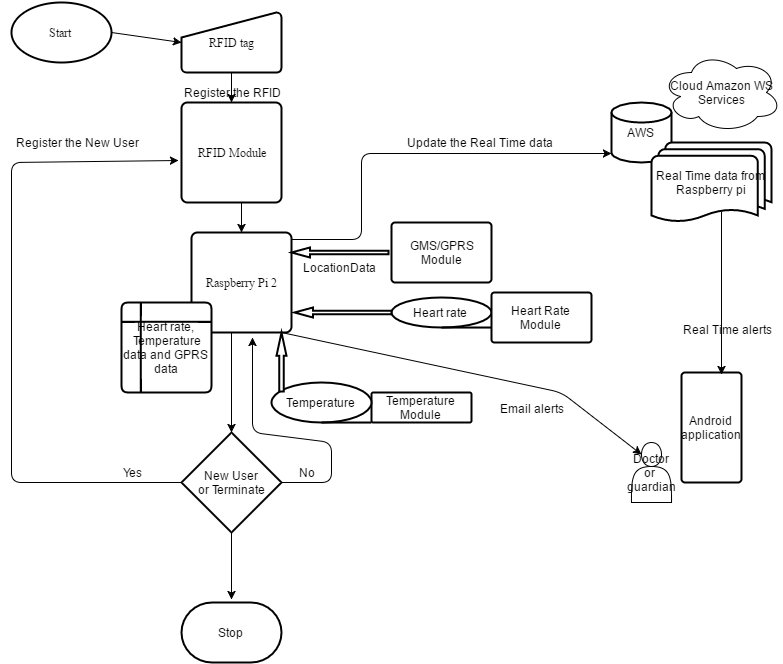

The diagram above was exported from draw.io. Its source (the exported page's mxGraphModel, read from the mxfile embedded in the PNG):
<mxGraphModel dx="880" dy="468" grid="1" gridSize="10" guides="1" tooltips="1" connect="1" arrows="1" fold="1" page="1" pageScale="1" pageWidth="826" pageHeight="1169" background="#ffffff" math="0">
  <root>
    <mxCell id="0" />
    <mxCell id="1" parent="0" />
    <mxCell id="3" value="&lt;font face=&quot;Times New Roman&quot;&gt;Start&amp;nbsp;&lt;/font&gt;" style="strokeWidth=2;html=1;shape=mxgraph.flowchart.start_1;whiteSpace=wrap;" vertex="1" parent="1">
      <mxGeometry x="20" y="10" width="100" height="60" as="geometry" />
    </mxCell>
    <mxCell id="4" value="&lt;font face=&quot;Times New Roman&quot;&gt;RFID tag&lt;/font&gt;" style="strokeWidth=2;html=1;shape=mxgraph.flowchart.manual_input;whiteSpace=wrap;" vertex="1" parent="1">
      <mxGeometry x="190" y="20" width="100" height="60" as="geometry" />
    </mxCell>
    <mxCell id="5" value="&lt;font face=&quot;Times New Roman&quot;&gt;RFID Module&lt;/font&gt;" style="strokeWidth=2;html=1;shape=mxgraph.flowchart.process;whiteSpace=wrap;" vertex="1" parent="1">
      <mxGeometry x="190" y="110" width="100" height="100" as="geometry" />
    </mxCell>
    <mxCell id="6" value="&lt;font face=&quot;Times New Roman&quot;&gt;Raspberry Pi 2&lt;/font&gt;" style="strokeWidth=2;html=1;shape=mxgraph.flowchart.process;whiteSpace=wrap;" vertex="1" parent="1">
      <mxGeometry x="200" y="240" width="100" height="100" as="geometry" />
    </mxCell>
    <mxCell id="7" value="Heart rate, &amp;nbsp;Temperature data and GPRS data" style="strokeWidth=2;html=1;shape=mxgraph.flowchart.internal_storage;whiteSpace=wrap;" vertex="1" parent="1">
      <mxGeometry x="130" y="310" width="90" height="90" as="geometry" />
    </mxCell>
    <mxCell id="9" value="Heart rate&amp;nbsp;" style="strokeWidth=2;html=1;shape=mxgraph.flowchart.sequential_data;whiteSpace=wrap;" vertex="1" parent="1">
      <mxGeometry x="400" y="305" width="100" height="30" as="geometry" />
    </mxCell>
    <mxCell id="10" value="Heart Rate Module" style="strokeWidth=2;html=1;shape=mxgraph.flowchart.process;whiteSpace=wrap;" vertex="1" parent="1">
      <mxGeometry x="500" y="300" width="100" height="50" as="geometry" />
    </mxCell>
    <mxCell id="11" value="Temperature Module" style="strokeWidth=2;html=1;shape=mxgraph.flowchart.process;whiteSpace=wrap;" vertex="1" parent="1">
      <mxGeometry x="380" y="400" width="100" height="30" as="geometry" />
    </mxCell>
    <mxCell id="12" value="Temperature" style="strokeWidth=2;html=1;shape=mxgraph.flowchart.sequential_data;whiteSpace=wrap;" vertex="1" parent="1">
      <mxGeometry x="280" y="390" width="100" height="40" as="geometry" />
    </mxCell>
    <mxCell id="13" value="GMS/GPRS&lt;div&gt;Module&lt;/div&gt;" style="strokeWidth=2;html=1;shape=mxgraph.flowchart.process;whiteSpace=wrap;" vertex="1" parent="1">
      <mxGeometry x="400" y="230" width="100" height="60" as="geometry" />
    </mxCell>
    <mxCell id="14" value="AWS" style="strokeWidth=2;html=1;shape=mxgraph.flowchart.database;whiteSpace=wrap;" vertex="1" parent="1">
      <mxGeometry x="620" y="110" width="60" height="60" as="geometry" />
    </mxCell>
    <mxCell id="15" value="Real Time data from Raspberry pi" style="strokeWidth=2;html=1;shape=mxgraph.flowchart.multi-document;whiteSpace=wrap;" vertex="1" parent="1">
      <mxGeometry x="660" y="150" width="120" height="80" as="geometry" />
    </mxCell>
    <mxCell id="18" style="edgeStyle=orthogonalEdgeStyle;rounded=0;html=1;exitX=1;exitY=0.5;exitPerimeter=0;entryX=1;entryY=0.5;entryPerimeter=0;jettySize=auto;orthogonalLoop=1;" edge="1" parent="1" source="12" target="12">
      <mxGeometry relative="1" as="geometry" />
    </mxCell>
    <mxCell id="22" value="" style="shape=mxgraph.arrows.slender_left_arrow;html=1;verticalLabelPosition=bottom;verticalAlign=top;strokeWidth=2;strokeColor=#000000;" vertex="1" parent="1">
      <mxGeometry x="300" y="255" width="97" height="10" as="geometry" />
    </mxCell>
    <mxCell id="23" value="" style="shape=mxgraph.arrows.slender_left_arrow;html=1;verticalLabelPosition=bottom;verticalAlign=top;strokeWidth=2;strokeColor=#000000;" vertex="1" parent="1">
      <mxGeometry x="303" y="315" width="97" height="10" as="geometry" />
    </mxCell>
    <mxCell id="24" value="" style="shape=mxgraph.arrows.arrow_up;html=1;verticalLabelPosition=bottom;verticalAlign=top;strokeWidth=2;strokeColor=#000000;" vertex="1" parent="1">
      <mxGeometry x="285" y="340" width="10" height="59" as="geometry" />
    </mxCell>
    <mxCell id="26" value="" style="endArrow=classic;html=1;entryX=0;entryY=0.85;entryPerimeter=0;exitX=1;exitY=0.07;exitPerimeter=0;" edge="1" parent="1" source="6" target="14">
      <mxGeometry width="50" height="50" relative="1" as="geometry">
        <mxPoint x="300" y="237" as="sourcePoint" />
        <mxPoint x="330" y="195" as="targetPoint" />
        <Array as="points">
          <mxPoint x="370" y="247" />
          <mxPoint x="370" y="161" />
        </Array>
      </mxGeometry>
    </mxCell>
    <mxCell id="27" value="" style="endArrow=classic;html=1;entryX=0.5;entryY=0;entryPerimeter=0;" edge="1" parent="1" target="5">
      <mxGeometry width="50" height="50" relative="1" as="geometry">
        <mxPoint x="240" y="81" as="sourcePoint" />
        <mxPoint x="265" y="70" as="targetPoint" />
      </mxGeometry>
    </mxCell>
    <mxCell id="28" value="" style="endArrow=classic;html=1;entryX=0.5;entryY=0;entryPerimeter=0;" edge="1" parent="1" target="6">
      <mxGeometry width="50" height="50" relative="1" as="geometry">
        <mxPoint x="250" y="210" as="sourcePoint" />
        <mxPoint x="60" y="10" as="targetPoint" />
        <Array as="points" />
      </mxGeometry>
    </mxCell>
    <mxCell id="29" value="" style="endArrow=classic;html=1;entryX=0;entryY=0.5;entryPerimeter=0;exitX=1;exitY=0.5;exitPerimeter=0;" edge="1" parent="1" source="3" target="4">
      <mxGeometry width="50" height="50" relative="1" as="geometry">
        <mxPoint x="10" y="60" as="sourcePoint" />
        <mxPoint x="60" y="10" as="targetPoint" />
      </mxGeometry>
    </mxCell>
    <mxCell id="30" value="New User&lt;div&gt;or Terminate&lt;/div&gt;" style="strokeWidth=2;html=1;shape=mxgraph.flowchart.decision;whiteSpace=wrap;" vertex="1" parent="1">
      <mxGeometry x="190" y="440" width="100" height="100" as="geometry" />
    </mxCell>
    <mxCell id="31" value="" style="endArrow=classic;html=1;exitX=0;exitY=0.5;exitPerimeter=0;entryX=-0.03;entryY=0.58;entryPerimeter=0;" edge="1" parent="1" source="30" target="5">
      <mxGeometry width="50" height="50" relative="1" as="geometry">
        <mxPoint x="80" y="787" as="sourcePoint" />
        <mxPoint x="160" y="50" as="targetPoint" />
        <Array as="points">
          <mxPoint x="20" y="490" />
          <mxPoint x="20" y="170" />
        </Array>
      </mxGeometry>
    </mxCell>
    <mxCell id="32" value="" style="endArrow=classic;html=1;entryX=0.5;entryY=0;entryPerimeter=0;" edge="1" parent="1" target="30">
      <mxGeometry width="50" height="50" relative="1" as="geometry">
        <mxPoint x="240" y="340" as="sourcePoint" />
        <mxPoint x="260" y="349" as="targetPoint" />
      </mxGeometry>
    </mxCell>
    <mxCell id="33" value="Yes" style="text;html=1;strokeColor=none;fillColor=none;align=center;verticalAlign=middle;whiteSpace=wrap;overflow=hidden;" vertex="1" parent="1">
      <mxGeometry x="120" y="470" width="40" height="20" as="geometry" />
    </mxCell>
    <mxCell id="34" value="" style="endArrow=classic;html=1;entryX=0.61;entryY=1.05;entryPerimeter=0;exitX=1;exitY=0.5;exitPerimeter=0;" edge="1" parent="1" source="30" target="6">
      <mxGeometry width="50" height="50" relative="1" as="geometry">
        <mxPoint x="290" y="480" as="sourcePoint" />
        <mxPoint x="60" y="130" as="targetPoint" />
        <Array as="points">
          <mxPoint x="340" y="490" />
          <mxPoint x="340" y="450" />
          <mxPoint x="261" y="440" />
        </Array>
      </mxGeometry>
    </mxCell>
    <mxCell id="35" value="No" style="text;html=1;strokeColor=none;fillColor=none;align=center;verticalAlign=middle;whiteSpace=wrap;overflow=hidden;" vertex="1" parent="1">
      <mxGeometry x="295" y="470" width="40" height="20" as="geometry" />
    </mxCell>
    <mxCell id="36" value="LocationData" style="text;html=1;strokeColor=none;fillColor=none;align=center;verticalAlign=middle;whiteSpace=wrap;overflow=hidden;" vertex="1" parent="1">
      <mxGeometry x="300" y="265" width="95" height="20" as="geometry" />
    </mxCell>
    <mxCell id="37" value="Update the Real Time data" style="text;html=1;strokeColor=none;fillColor=none;align=center;verticalAlign=middle;whiteSpace=wrap;overflow=hidden;" vertex="1" parent="1">
      <mxGeometry x="397" y="140" width="183" height="20" as="geometry" />
    </mxCell>
    <mxCell id="38" value="Register the RFID" style="text;html=1;strokeColor=none;fillColor=none;align=center;verticalAlign=middle;whiteSpace=wrap;overflow=hidden;" vertex="1" parent="1">
      <mxGeometry x="175" y="90" width="130" height="20" as="geometry" />
    </mxCell>
    <mxCell id="39" value="Register the New User" style="text;html=1;strokeColor=none;fillColor=none;align=center;verticalAlign=middle;whiteSpace=wrap;overflow=hidden;" vertex="1" parent="1">
      <mxGeometry x="10" y="140" width="150" height="20" as="geometry" />
    </mxCell>
    <mxCell id="42" value="Cloud Amazon WS Services" style="ellipse;shape=cloud;whiteSpace=wrap;html=1;" vertex="1" parent="1">
      <mxGeometry x="670" y="60" width="120" height="80" as="geometry" />
    </mxCell>
    <mxCell id="43" value="Stop&amp;nbsp;" style="strokeWidth=2;html=1;shape=mxgraph.flowchart.terminator;whiteSpace=wrap;" vertex="1" parent="1">
      <mxGeometry x="190" y="610" width="100" height="60" as="geometry" />
    </mxCell>
    <mxCell id="44" value="" style="endArrow=classic;html=1;exitX=0.5;exitY=1;exitPerimeter=0;" edge="1" parent="1" source="30">
      <mxGeometry width="50" height="50" relative="1" as="geometry">
        <mxPoint x="210" y="630" as="sourcePoint" />
        <mxPoint x="240" y="607" as="targetPoint" />
      </mxGeometry>
    </mxCell>
    <mxCell id="45" value="Doctor or&amp;nbsp;&lt;div&gt;guardian&lt;br&gt;&lt;/div&gt;" style="shape=actor;whiteSpace=wrap;html=1;" vertex="1" parent="1">
      <mxGeometry x="640" y="450" width="40" height="60" as="geometry" />
    </mxCell>
    <mxCell id="46" value="Android application" style="strokeWidth=2;html=1;shape=mxgraph.flowchart.process;whiteSpace=wrap;" vertex="1" parent="1">
      <mxGeometry x="690" y="380" width="60" height="110" as="geometry" />
    </mxCell>
    <mxCell id="47" value="" style="endArrow=classic;html=1;entryX=0.667;entryY=0.018;entryPerimeter=0;" edge="1" parent="1" target="46">
      <mxGeometry width="50" height="50" relative="1" as="geometry">
        <mxPoint x="730" y="220" as="sourcePoint" />
        <mxPoint x="720" y="250" as="targetPoint" />
      </mxGeometry>
    </mxCell>
    <mxCell id="48" value="Real Time alerts" style="text;html=1;resizable=0;points=[];autosize=1;align=left;verticalAlign=top;spacingTop=-4;" vertex="1" parent="1">
      <mxGeometry x="690" y="330" width="100" height="20" as="geometry" />
    </mxCell>
    <mxCell id="49" value="" style="endArrow=classic;html=1;exitX=0.5;exitY=0;exitPerimeter=0;entryX=0.25;entryY=0.2;entryPerimeter=0;" edge="1" parent="1" source="24" target="45">
      <mxGeometry width="50" height="50" relative="1" as="geometry">
        <mxPoint x="510" y="430" as="sourcePoint" />
        <mxPoint x="560" y="380" as="targetPoint" />
        <Array as="points">
          <mxPoint x="570" y="400" />
        </Array>
      </mxGeometry>
    </mxCell>
    <mxCell id="51" value="Email alerts" style="text;html=1;resizable=0;points=[];;align=center;verticalAlign=middle;labelBackgroundColor=#ffffff;" vertex="1" connectable="0" parent="49">
      <mxGeometry x="0.2622" y="-1" relative="1" as="geometry">
        <mxPoint x="11" y="23" as="offset" />
      </mxGeometry>
    </mxCell>
  </root>
</mxGraphModel>